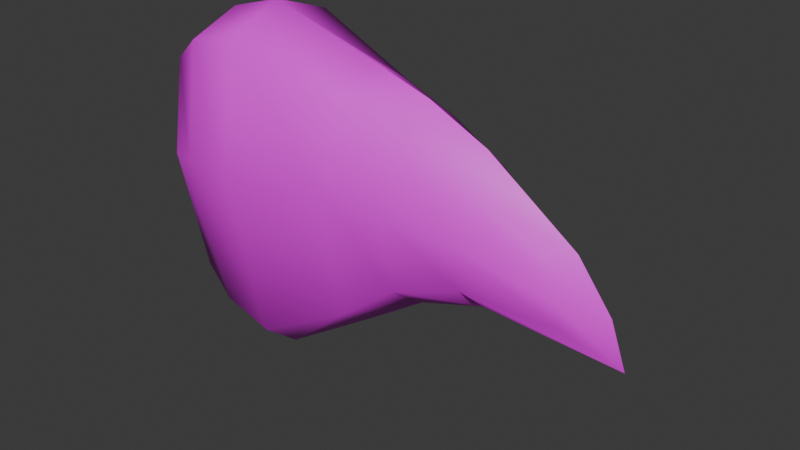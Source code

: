 # Source: vines-thorn.blend  (saved by Blender 4.5.87; exported with 4.5.12 LTS)
import bpy
from mathutils import Matrix  # noqa: F401  (used for matrix-valued properties, if any)

bpy.ops.wm.read_factory_settings(use_empty=True)
scene = bpy.context.scene
scene.name = 'Scene'

# ---- collections
col_collection = bpy.data.collections.new('Collection'); scene.collection.children.link(col_collection)

# ---- images (referenced by path relative to the original .blend; pixels are not part of the script)
import os
ASSET_DIR = os.environ.get("B2B_ASSET_DIR", "")  # directory of the original .blend (textures are referenced by path, not embedded)
HERE = os.path.dirname(os.path.abspath(__file__))  # packed textures are extracted next to this script under _unpacked/

def load_image(name, relpath, width, height, colorspace="sRGB"):
    """Load a texture the original file referenced (path relative to the .blend, or extracted next to this script)."""
    p = next((c for c in (os.path.join(HERE, relpath), os.path.join(ASSET_DIR, relpath)) if relpath and os.path.exists(c)), "")
    if p:
        img = bpy.data.images.load(p, check_existing=True)
        img.name = name
    else:  # same state as the original file: an image datablock whose file is absent (Cycles renders it pink)
        img = bpy.data.images.new(name, width, height)
        img.source = "FILE"
        img.filepath = "//" + (relpath or name)
    img.colorspace_settings.name = colorspace
    return img
img_thorn_texture_png = load_image('thorn-texture.png', 'thorn-texture.png', 1024, 1024, 'sRGB')

# ---- materials (node trees are filled in below, after node groups)
mat_material = bpy.data.materials.new('Material')

# ---- node groups
ng_auto_smooth = bpy.data.node_groups.new('Auto Smooth', 'GeometryNodeTree')
_s = ng_auto_smooth.interface.new_socket(name='Geometry', in_out='OUTPUT', socket_type='NodeSocketGeometry')
_s = ng_auto_smooth.interface.new_socket(name='Geometry', in_out='INPUT', socket_type='NodeSocketGeometry')
_s = ng_auto_smooth.interface.new_socket(name='Angle', in_out='INPUT', socket_type='NodeSocketFloat')
_s.subtype = 'ANGLE'
_s.min_value = 0.0
_s.max_value = 3.142
ng_auto_smooth.is_modifier = True
_N = ng_auto_smooth.nodes; _L = ng_auto_smooth.links
n0 = _N.new('NodeGroupOutput'); n0.name = 'Group Output'; n0.location = (480, -100)
n1 = _N.new('NodeGroupInput'); n1.name = 'Group Input'; n1.location = (-420, -300)
n2 = _N.new('NodeGroupInput'); n2.name = 'Group Input.001'; n2.location = (-60, -100)
n3 = _N.new('GeometryNodeSetShadeSmooth'); n3.name = 'Set Shade Smooth'; n3.location = (120, -100)
n3.domain = 'EDGE'
n4 = _N.new('GeometryNodeSetShadeSmooth'); n4.name = 'Set Shade Smooth.001'; n4.location = (300, -100)
n5 = _N.new('GeometryNodeInputMeshEdgeAngle'); n5.name = 'Edge Angle'; n5.location = (-420, -220)
n6 = _N.new('GeometryNodeInputEdgeSmooth'); n6.name = 'Is Edge Smooth'; n6.location = (-60, -160)
n7 = _N.new('GeometryNodeInputShadeSmooth'); n7.name = 'Is Face Smooth'; n7.location = (-240, -340)
n8 = _N.new('FunctionNodeBooleanMath'); n8.name = 'Boolean Math'; n8.location = (-60, -220)
n9 = _N.new('FunctionNodeCompare'); n9.name = 'Compare'; n9.location = (-240, -180)
n9.operation = 'LESS_EQUAL'
_L.new(n5.outputs[0], n9.inputs[0])
_L.new(n4.outputs[0], n0.inputs[0])
_L.new(n1.outputs[1], n9.inputs[1])
_L.new(n9.outputs[0], n8.inputs[0])
_L.new(n7.outputs[0], n8.inputs[1])
_L.new(n2.outputs[0], n3.inputs[0])
_L.new(n6.outputs[0], n3.inputs[1])
_L.new(n3.outputs[0], n4.inputs[0])
_L.new(n8.outputs[0], n3.inputs[2])
n0.is_active_output = True

# ---- material node trees
mat_material.use_nodes = True; mat_material.node_tree.nodes.clear()
_N = mat_material.node_tree.nodes; _L = mat_material.node_tree.links
n0 = _N.new('ShaderNodeBsdfPrincipled'); n0.name = 'Principled BSDF'; n0.location = (-200, 100)
n1 = _N.new('ShaderNodeOutputMaterial'); n1.name = 'Material Output'; n1.location = (200, 100)
n2 = _N.new('ShaderNodeTexImage'); n2.name = 'Image Texture'; n2.location = (-490, 80)
n2.image = img_thorn_texture_png
_L.new(n0.outputs[0], n1.inputs[0])
_L.new(n2.outputs[0], n0.inputs[0])
n1.is_active_output = True

# ---- world
world_world = bpy.data.worlds.new('World'); scene.world = world_world
world_world.use_nodes = True; world_world.node_tree.nodes.clear()
_N = world_world.node_tree.nodes; _L = world_world.node_tree.links
n0 = _N.new('ShaderNodeOutputWorld'); n0.name = 'World Output'; n0.location = (300, 300)
n1 = _N.new('ShaderNodeBackground'); n1.name = 'Background'; n1.location = (10, 300)
n1.inputs[0].default_value = (0.05088, 0.05088, 0.05088, 1.0)
_L.new(n1.outputs[0], n0.inputs[0])
n0.is_active_output = True
world_world.color = (0.05088, 0.05088, 0.05088)
world_world.sun_shadow_jitter_overblur = 0.0

# ---- meshes
me_thorn = bpy.data.meshes.new('thorn')
me_thorn.from_pydata([(0.007478, 0.0, 0.03181), (0.03538, 0.00633, -0.00604), (0.05795, 0.002591, 0.006542), (0.06233, 0.002949, -0.003503), (0.03688, 0.0, 0.02289), (0.007732, 0.0, -0.02912), (0.008073, 0.006969, -0.02346), (0.07096, 0.0, -0.0082), (0.03667, 0.006591, 0.01804), (0.007741, 0.01, 0.02826), (0.06242, 0.0, 0.007019), (0.03597, 0.0, -0.01056), (0.03538, -0.00633, -0.00604), (0.05795, -0.002591, 0.006542), (0.06233, -0.002949, -0.003503), (0.008073, -0.006969, -0.02346), (0.03667, -0.006591, 0.01804), (0.007741, -0.01, 0.02826), (0.0264, 0.007676, 0.0214), (0.02544, 0.0, -0.0176), (0.02531, 0.006371, -0.01388), (0.02636, 0.0, 0.02617), (0.0264, -0.007676, 0.0214), (0.02531, -0.006371, -0.01388), (0.04712, 0.0, 0.01803), (0.04675, 0.00502, -0.002385), (0.04738, 0.0, -0.006879), (0.04677, 0.004848, 0.01366), (0.04677, -0.004848, 0.01366), (0.04675, -0.00502, -0.002385), (0.06115, 0.003297, 0.0007111), (0.06827, 0.0, -0.0007309), (0.008168, 0.01362, 0.007307), (0.06115, -0.003297, 0.0007111), (0.03565, -0.008669, 0.00674), (0.03565, 0.008669, 0.00674), (0.008168, -0.01362, 0.007307), (0.02554, -0.01004, 0.007705), (0.02554, 0.01004, 0.007705), (0.04639, 0.006657, 0.005249), (0.04639, -0.006657, 0.005249), (-0.002075, 0.0, 0.02902), (-0.001845, 0.0, -0.02633), (-0.001535, 0.006331, -0.02119), (-0.001837, 0.009085, 0.0258), (-0.001535, -0.006331, -0.02119), (-0.001837, -0.009085, 0.0258), (-0.001449, 0.01238, 0.006761), (-0.001449, -0.01238, 0.006761), (-0.007808, 0.0, 0.02388), (-0.007621, 0.0, -0.02119), (-0.007368, 0.005155, -0.017), (-0.007614, 0.007397, 0.02126), (-0.007368, -0.005155, -0.017), (-0.007614, -0.007397, 0.02126), (-0.007298, 0.01008, 0.005755), (-0.007298, -0.01008, 0.005755)], [], [(21, 4, 8, 18), (26, 25, 3, 7), (26, 29, 12, 11), (24, 4, 16, 28), (24, 10, 2, 27), (19, 20, 1, 11), (21, 0, 17, 22), (31, 7, 3, 30), (23, 15, 5, 19), (31, 10, 13, 33), (40, 29, 14, 33), (39, 30, 3, 25), (38, 35, 1, 20), (37, 23, 12, 34), (36, 15, 23, 37), (32, 38, 20, 6), (11, 12, 23, 19), (4, 21, 22, 16), (5, 6, 20, 19), (0, 21, 18, 9), (35, 39, 25, 1), (34, 12, 29, 40), (4, 24, 27, 8), (10, 24, 28, 13), (7, 14, 29, 26), (11, 1, 25, 26), (16, 34, 40, 28), (8, 27, 39, 35), (9, 18, 38, 32), (17, 36, 37, 22), (22, 37, 34, 16), (18, 8, 35, 38), (27, 2, 30, 39), (28, 40, 33, 13), (7, 31, 33, 14), (10, 31, 30, 2), (36, 17, 46, 48), (9, 32, 47, 44), (17, 0, 41, 46), (32, 6, 43, 47), (5, 15, 45, 42), (0, 9, 44, 41), (15, 36, 48, 45), (6, 5, 42, 43), (48, 46, 54, 56), (45, 48, 56, 53), (43, 42, 50, 51), (42, 45, 53, 50), (44, 47, 55, 52), (41, 44, 52, 49), (47, 43, 51, 55), (46, 41, 49, 54), (49, 52, 55, 51, 50, 53, 56, 54)])
me_thorn.polygons.foreach_set('use_smooth', [True] * 53)
_k = set([(7, 26), (7, 31), (10, 24), (10, 31), (11, 26)])
me_thorn.attributes.new('sharp_edge', 'BOOLEAN', 'EDGE').data.foreach_set('value', [ (min(e.vertices), max(e.vertices)) in _k for e in me_thorn.edges])
_uv = me_thorn.uv_layers.new(name='UVMap')
_uv.uv.foreach_set('vector', [0.1928, 0.4524, 0.3949, 0.2376, 0.4366, 0.4661, 0.3234, 0.7326, 0.6847, 0.502, 0.642, 0.4788, 0.7115, 0.3027, 0.914, 0.03904, 0.6847, 0.502, 0.642, 0.4788, 0.6038, 0.6264, 0.6553, 0.6501, 0.4933, 0.1682, 0.3949, 0.2376, 0.4366, 0.4661, 0.556, 0.3996, 0.4933, 0.1682, 0.6062, 0.1354, 0.638, 0.2772, 0.556, 0.3996, 0.6384, 0.8077, 0.5851, 0.8077, 0.6038, 0.6264, 0.6553, 0.6501, 0.1928, 0.4524, 0.1569, 0.9718, 0.2564, 0.9718, 0.3234, 0.7326, 0.7423, 0.07569, 0.914, 0.03904, 0.7115, 0.3027, 0.6833, 0.2903, 0.5851, 0.8077, 0.5592, 0.9718, 0.65, 0.9718, 0.6384, 0.8077, 0.7423, 0.07569, 0.6062, 0.1354, 0.638, 0.2772, 0.6833, 0.2903, 0.5969, 0.4443, 0.642, 0.4788, 0.7115, 0.3027, 0.6833, 0.2903, 0.5969, 0.4443, 0.6833, 0.2903, 0.7115, 0.3027, 0.642, 0.4788, 0.4488, 0.8077, 0.494, 0.5379, 0.6038, 0.6264, 0.5851, 0.8077, 0.4488, 0.8077, 0.5851, 0.8077, 0.6038, 0.6264, 0.494, 0.5379, 0.393, 0.9718, 0.5592, 0.9718, 0.5851, 0.8077, 0.4488, 0.8077, 0.393, 0.9718, 0.4488, 0.8077, 0.5851, 0.8077, 0.5592, 0.9718, 0.6553, 0.6501, 0.6038, 0.6264, 0.5851, 0.8077, 0.6384, 0.8077, 0.3949, 0.2376, 0.1928, 0.4524, 0.3234, 0.7326, 0.4366, 0.4661, 0.65, 0.9718, 0.5592, 0.9718, 0.5851, 0.8077, 0.6384, 0.8077, 0.1569, 0.9718, 0.1928, 0.4524, 0.3234, 0.7326, 0.2564, 0.9718, 0.494, 0.5379, 0.5969, 0.4443, 0.642, 0.4788, 0.6038, 0.6264, 0.494, 0.5379, 0.6038, 0.6264, 0.642, 0.4788, 0.5969, 0.4443, 0.3949, 0.2376, 0.4933, 0.1682, 0.556, 0.3996, 0.4366, 0.4661, 0.6062, 0.1354, 0.4933, 0.1682, 0.556, 0.3996, 0.638, 0.2772, 0.914, 0.03904, 0.7115, 0.3027, 0.642, 0.4788, 0.6847, 0.502, 0.6553, 0.6501, 0.6038, 0.6264, 0.642, 0.4788, 0.6847, 0.502, 0.4366, 0.4661, 0.494, 0.5379, 0.5969, 0.4443, 0.556, 0.3996, 0.4366, 0.4661, 0.556, 0.3996, 0.5969, 0.4443, 0.494, 0.5379, 0.2564, 0.9718, 0.3234, 0.7326, 0.4488, 0.8077, 0.393, 0.9718, 0.2564, 0.9718, 0.393, 0.9718, 0.4488, 0.8077, 0.3234, 0.7326, 0.3234, 0.7326, 0.4488, 0.8077, 0.494, 0.5379, 0.4366, 0.4661, 0.3234, 0.7326, 0.4366, 0.4661, 0.494, 0.5379, 0.4488, 0.8077, 0.556, 0.3996, 0.638, 0.2772, 0.6833, 0.2903, 0.5969, 0.4443, 0.556, 0.3996, 0.5969, 0.4443, 0.6833, 0.2903, 0.638, 0.2772, 0.914, 0.03904, 0.7423, 0.07569, 0.6833, 0.2903, 0.7115, 0.3027, 0.6062, 0.1354, 0.7423, 0.07569, 0.6833, 0.2903, 0.638, 0.2772, 0.393, 0.9718, 0.2564, 0.9718, 0.2564, 0.9718, 0.393, 0.9718, 0.2564, 0.9718, 0.393, 0.9718, 0.393, 0.9718, 0.2564, 0.9718, 0.2564, 0.9718, 0.1569, 0.9718, 0.1569, 0.9718, 0.2564, 0.9718, 0.393, 0.9718, 0.5592, 0.9718, 0.5592, 0.9718, 0.393, 0.9718, 0.65, 0.9718, 0.5592, 0.9718, 0.5592, 0.9718, 0.65, 0.9718, 0.1569, 0.9718, 0.2564, 0.9718, 0.2564, 0.9718, 0.1569, 0.9718, 0.5592, 0.9718, 0.393, 0.9718, 0.393, 0.9718, 0.5592, 0.9718, 0.5592, 0.9718, 0.65, 0.9718, 0.65, 0.9718, 0.5592, 0.9718, 0.393, 0.9718, 0.2564, 0.9718, 0.2564, 0.9718, 0.393, 0.9718, 0.5592, 0.9718, 0.393, 0.9718, 0.393, 0.9718, 0.5592, 0.9718, 0.5592, 0.9718, 0.65, 0.9718, 0.65, 0.9718, 0.5592, 0.9718, 0.65, 0.9718, 0.5592, 0.9718, 0.5592, 0.9718, 0.65, 0.9718, 0.2564, 0.9718, 0.393, 0.9718, 0.393, 0.9718, 0.2564, 0.9718, 0.1569, 0.9718, 0.2564, 0.9718, 0.2564, 0.9718, 0.1569, 0.9718, 0.393, 0.9718, 0.5592, 0.9718, 0.5592, 0.9718, 0.393, 0.9718, 0.2564, 0.9718, 0.1569, 0.9718, 0.1569, 0.9718, 0.2564, 0.9718, 0.1569, 0.9718, 0.2564, 0.9718, 0.393, 0.9718, 0.5592, 0.9718, 0.65, 0.9718, 0.5592, 0.9718, 0.393, 0.9718, 0.2564, 0.9718])
me_thorn.materials.append(mat_material)
me_thorn.use_remesh_fix_poles = True
me_thorn.use_remesh_preserve_attributes = False
me_thorn.use_mirror_y = True
me_thorn.update()
me_thorn.normals_split_custom_set([tuple(v) for v in zip(*[iter([0.3376, -5.379e-08, 0.9413, 0.391, -3.544e-08, 0.9204, 0.276, 0.8223, 0.4976, 0.2583, 0.7983, 0.5441, 0.1372, 0.6946, -0.7061, 0.1601, 0.8889, -0.4293, 0.195, 0.9349, -0.2966, 0.2649, 0.938, -0.2236, 0.1372, -0.6946, -0.7061, 0.1601, -0.8889, -0.4293, 0.267, -0.8486, -0.4566, 0.4904, -4.367e-08, -0.8715, 0.5249, 3.808e-08, 0.8512, 0.391, -3.544e-08, 0.9204, 0.276, -0.8223, 0.4976, 0.3536, -0.823, 0.4446, 0.5249, 3.808e-08, 0.8512, 0.4542, 0.7874, 0.4167, 0.3997, 0.8275, 0.3943, 0.3536, 0.823, 0.4446, 0.5506, -3.295e-08, -0.8348, 0.3576, 0.7868, -0.503, 0.267, 0.8486, -0.4566, 0.4904, -4.367e-08, -0.8715, 0.3376, -5.379e-08, 0.9413, 0.02117, 0.0, 0.9998, 0.02801, -0.7522, 0.6584, 0.2583, -0.7983, 0.5441, 0.418, 0.8916, 0.1742, 0.2649, 0.938, -0.2236, 0.195, 0.9349, -0.2966, 0.3275, 0.9372, 0.1201, 0.3576, -0.7868, -0.503, 0.09844, -0.8095, -0.5788, 0.1133, 0.0, -0.9936, 0.5506, -3.295e-08, -0.8348, 0.418, -0.8916, 0.1742, 0.4542, -0.7874, 0.4167, 0.3997, -0.8275, 0.3943, 0.3275, -0.9372, 0.1201, 0.2178, -0.9757, 0.0243, 0.1601, -0.8889, -0.4293, 0.195, -0.9349, -0.2966, 0.3275, -0.9372, 0.1201, 0.2178, 0.9757, 0.0243, 0.3275, 0.9372, 0.1201, 0.195, 0.9349, -0.2966, 0.1601, 0.8889, -0.4293, 0.1633, 0.9866, -0.003293, 0.1683, 0.9857, -0.003809, 0.267, 0.8486, -0.4566, 0.3576, 0.7868, -0.503, 0.1633, -0.9866, -0.003293, 0.3576, -0.7868, -0.503, 0.267, -0.8486, -0.4566, 0.1683, -0.9857, -0.003809, 0.02863, -0.9995, -0.01556, 0.09844, -0.8095, -0.5788, 0.3576, -0.7868, -0.503, 0.1633, -0.9866, -0.003293, 0.02863, 0.9995, -0.01556, 0.1633, 0.9866, -0.003293, 0.3576, 0.7868, -0.503, 0.09844, 0.8095, -0.5788, 0.4904, -4.367e-08, -0.8715, 0.267, -0.8486, -0.4566, 0.3576, -0.7868, -0.503, 0.5506, -3.295e-08, -0.8348, 0.391, -3.544e-08, 0.9204, 0.3376, -5.379e-08, 0.9413, 0.2583, -0.7983, 0.5441, 0.276, -0.8223, 0.4976, 0.1133, 0.0, -0.9936, 0.09844, 0.8095, -0.5788, 0.3576, 0.7868, -0.503, 0.5506, -3.295e-08, -0.8348, 0.02117, 0.0, 0.9998, 0.3376, -5.379e-08, 0.9413, 0.2583, 0.7983, 0.5441, 0.02801, 0.7522, 0.6584, 0.1683, 0.9857, -0.003809, 0.2178, 0.9757, 0.0243, 0.1601, 0.8889, -0.4293, 0.267, 0.8486, -0.4566, 0.1683, -0.9857, -0.003809, 0.267, -0.8486, -0.4566, 0.1601, -0.8889, -0.4293, 0.2178, -0.9757, 0.0243, 0.391, -3.544e-08, 0.9204, 0.5249, 3.808e-08, 0.8512, 0.3536, 0.823, 0.4446, 0.276, 0.8223, 0.4976, 0.4542, -0.7874, 0.4167, 0.5249, 3.808e-08, 0.8512, 0.3536, -0.823, 0.4446, 0.3997, -0.8275, 0.3943, 0.2649, -0.938, -0.2236, 0.195, -0.9349, -0.2966, 0.1601, -0.8889, -0.4293, 0.1372, -0.6946, -0.7061, 0.4904, -4.367e-08, -0.8715, 0.267, 0.8486, -0.4566, 0.1601, 0.8889, -0.4293, 0.1372, 0.6946, -0.7061, 0.276, -0.8223, 0.4976, 0.1683, -0.9857, -0.003809, 0.2178, -0.9757, 0.0243, 0.3536, -0.823, 0.4446, 0.276, 0.8223, 0.4976, 0.3536, 0.823, 0.4446, 0.2178, 0.9757, 0.0243, 0.1683, 0.9857, -0.003809, 0.02801, 0.7522, 0.6584, 0.2583, 0.7983, 0.5441, 0.1633, 0.9866, -0.003293, 0.02863, 0.9995, -0.01556, 0.02801, -0.7522, 0.6584, 0.02863, -0.9995, -0.01556, 0.1633, -0.9866, -0.003293, 0.2583, -0.7983, 0.5441, 0.2583, -0.7983, 0.5441, 0.1633, -0.9866, -0.003293, 0.1683, -0.9857, -0.003809, 0.276, -0.8223, 0.4976, 0.2583, 0.7983, 0.5441, 0.276, 0.8223, 0.4976, 0.1683, 0.9857, -0.003809, 0.1633, 0.9866, -0.003293, 0.3536, 0.823, 0.4446, 0.3997, 0.8275, 0.3943, 0.3275, 0.9372, 0.1201, 0.2178, 0.9757, 0.0243, 0.3536, -0.823, 0.4446, 0.2178, -0.9757, 0.0243, 0.3275, -0.9372, 0.1201, 0.3997, -0.8275, 0.3943, 0.2649, -0.938, -0.2236, 0.418, -0.8916, 0.1742, 0.3275, -0.9372, 0.1201, 0.195, -0.9349, -0.2966, 0.4542, 0.7874, 0.4167, 0.418, 0.8916, 0.1742, 0.3275, 0.9372, 0.1201, 0.3997, 0.8275, 0.3943, 0.02863, -0.9995, -0.01556, 0.02801, -0.7522, 0.6584, -0.3996, -0.7037, 0.5875, -0.2435, -0.9697, -0.01775, 0.02801, 0.7522, 0.6584, 0.02863, 0.9995, -0.01556, -0.2435, 0.9697, -0.01775, -0.3996, 0.7037, 0.5875, 0.02801, -0.7522, 0.6584, 0.02117, 0.0, 0.9998, -0.4695, 1.067e-08, 0.8829, -0.3996, -0.7037, 0.5875, 0.02863, 0.9995, -0.01556, 0.09844, 0.8095, -0.5788, -0.3279, 0.8028, -0.498, -0.2435, 0.9697, -0.01775, 0.1133, 0.0, -0.9936, 0.09844, -0.8095, -0.5788, -0.3279, -0.8028, -0.498, -0.4537, 0.0, -0.8912, 0.02117, 0.0, 0.9998, 0.02801, 0.7522, 0.6584, -0.3996, 0.7037, 0.5875, -0.4695, 1.067e-08, 0.8829, 0.09844, -0.8095, -0.5788, 0.02863, -0.9995, -0.01556, -0.2435, -0.9697, -0.01775, -0.3279, -0.8028, -0.498, 0.09844, 0.8095, -0.5788, 0.1133, 0.0, -0.9936, -0.4537, 0.0, -0.8912, -0.3279, 0.8028, -0.498, -0.2435, -0.9697, -0.01775, -0.3996, -0.7037, 0.5875, -0.8154, -0.4943, 0.3011, -0.7911, -0.6108, -0.03111, -0.3279, -0.8028, -0.498, -0.2435, -0.9697, -0.01775, -0.7911, -0.6108, -0.03111, -0.7955, -0.546, -0.2627, -0.3279, 0.8028, -0.498, -0.4537, 0.0, -0.8912, -0.8476, 4.173e-09, -0.5306, -0.7955, 0.546, -0.2627, -0.4537, 0.0, -0.8912, -0.3279, -0.8028, -0.498, -0.7955, -0.546, -0.2627, -0.8476, 4.173e-09, -0.5306, -0.3996, 0.7037, 0.5875, -0.2435, 0.9697, -0.01775, -0.7911, 0.6108, -0.03111, -0.8154, 0.4943, 0.3011, -0.4695, 1.067e-08, 0.8829, -0.3996, 0.7037, 0.5875, -0.8154, 0.4943, 0.3011, -0.8823, 5.545e-09, 0.4706, -0.2435, 0.9697, -0.01775, -0.3279, 0.8028, -0.498, -0.7955, 0.546, -0.2627, -0.7911, 0.6108, -0.03111, -0.3996, -0.7037, 0.5875, -0.4695, 1.067e-08, 0.8829, -0.8823, 5.545e-09, 0.4706, -0.8154, -0.4943, 0.3011, -0.8823, 5.545e-09, 0.4706, -0.8154, 0.4943, 0.3011, -0.7911, 0.6108, -0.03111, -0.7955, 0.546, -0.2627, -0.8476, 4.173e-09, -0.5306, -0.7955, -0.546, -0.2627, -0.7911, -0.6108, -0.03111, -0.8154, -0.4943, 0.3011])] * 3)])

# ---- objects
ob_thorn = bpy.data.objects.new('thorn', me_thorn)

# ---- transforms, parenting, visibility, modifiers, constraints
ob_thorn.location = (0.0, 0.0, 0.0)
ob_thorn.scale = (25.0, 25.0, 25.0)
ob_thorn.use_mesh_mirror_y = True
_m = ob_thorn.modifiers.new('Auto Smooth', 'NODES')
_m.node_group = ng_auto_smooth
_gi = [s.identifier for s in ng_auto_smooth.interface.items_tree if s.item_type == 'SOCKET' and s.in_out == 'INPUT']
_m[_gi[1]] = 1.047  # Angle

# ---- collection membership
col_collection.objects.link(ob_thorn)

# ---- scene / render settings (as saved in the file)
scene.frame_start = 1; scene.frame_end = 250; scene.frame_set(1)
scene.render.engine = 'BLENDER_EEVEE_NEXT'
bpy.context.view_layer.update()

# ---- added for rendering (the .blend has no active camera and no usable light): camera, sun
cam_auto = bpy.data.cameras.new('AutoCamera')
cam_auto.lens = 50.0
cam_auto.sensor_width = 36.0
cam_auto.clip_end = 1000.0
ob_auto_camera = bpy.data.objects.new('AutoCamera', cam_auto)
scene.collection.objects.link(ob_auto_camera)
ob_auto_camera.location = (3.17731, -2.86554, 1.94398)
ob_auto_camera.rotation_euler = (1.09748, -7.21219e-08, 0.694738)
scene.camera = ob_auto_camera
light_auto_sun = bpy.data.lights.new('AutoSun', 'SUN')
light_auto_sun.energy = 3.0
light_auto_sun.angle = 0.0523599
ob_auto_sun = bpy.data.objects.new('AutoSun', light_auto_sun)
scene.collection.objects.link(ob_auto_sun)
ob_auto_sun.rotation_euler = (0.872665, 0.174533, 0.523599)
bpy.context.view_layer.update()
